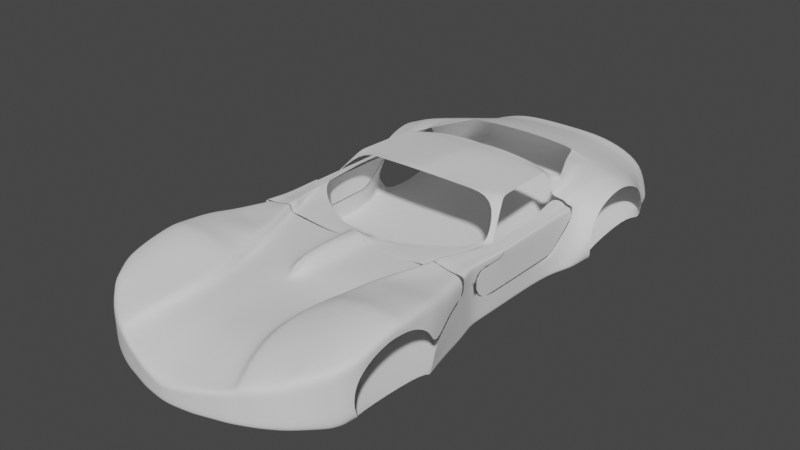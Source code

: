 # Source: car111.blend  (saved by Blender 2.83.18; exported with 4.5.12 LTS)
import bpy
from mathutils import Matrix  # noqa: F401  (used for matrix-valued properties, if any)

bpy.ops.wm.read_factory_settings(use_empty=True)
scene = bpy.context.scene
scene.name = 'Scene'

# ---- collections
col_collection = bpy.data.collections.new('Collection'); scene.collection.children.link(col_collection)
col_references = bpy.data.collections.new('References'); scene.collection.children.link(col_references)

# ---- world
world_world = bpy.data.worlds.new('World'); scene.world = world_world
world_world.use_nodes = True; world_world.node_tree.nodes.clear()
_N = world_world.node_tree.nodes; _L = world_world.node_tree.links
n0 = _N.new('ShaderNodeOutputWorld'); n0.name = 'World Output'; n0.location = (300, 300)
n1 = _N.new('ShaderNodeBackground'); n1.name = 'Background'; n1.location = (10, 300)
n1.inputs[0].default_value = (0.05088, 0.05088, 0.05088, 1.0)
_L.new(n1.outputs[0], n0.inputs[0])
n0.is_active_output = True
world_world.color = (0.05088, 0.05088, 0.05088)
world_world.use_sun_shadow = False
world_world.sun_shadow_jitter_overblur = 0.0

# ---- meshes
me_plane_002 = bpy.data.meshes.new('Plane.002')
me_plane_002.from_pydata([(0.3269, -1.944, -0.3427), (1.176, -0.8995, -0.01676), (1.178, -1.302, -0.06794), (1.15, -0.4958, -0.02314), (1.045, 0.01466, -0.1123), (0.7453, 0.01727, -0.03915), (0.1345, -0.02192, -0.1051), (0.7365, 0.01727, -0.1111), (0.4495, -1.911, -0.3216), (0.5689, -1.868, -0.2859), (0.6864, -1.826, -0.255), (0.8641, -1.721, -0.2241), (1.044, -1.549, -0.15), (1.127, -1.421, -0.1024), (1.126, -1.376, -0.5938), (1.006, -1.266, -0.5849), (1.088, -1.272, -0.5834), (1.171, -1.288, -0.5431), (1.163, -1.326, -0.4642), (1.163, -1.327, -0.3434), (1.168, -1.297, -0.2559), (1.176, -1.247, -0.187), (1.176, -1.123, -0.1155), (1.176, -0.956, -0.08271), (1.176, -0.7578, -0.1006), (1.176, -0.6237, -0.1557), (1.176, -0.5239, -0.2436), (1.045, 0.01466, -0.233), (1.099, -0.1969, -0.2345), (1.176, -0.4754, -0.3755), (0.0, -1.998, -0.4107), (1.065, -1.471, -0.5938), (0.6378, -0.9029, -0.0001663), (1.137, -0.899, 0.01324), (1.048, -0.9003, 0.03562), (0.8617, -0.9016, 0.04158), (0.4606, -0.9071, -0.07615), (0.4486, -0.9071, -0.1474), (0.0, -0.9029, -0.1533), (0.117, -0.4197, -0.102), (0.0, -1.94, -0.3639), (0.0, -1.535, -0.2019), (0.0, -1.248, -0.1845), (0.0, -1.969, -0.5938), (0.1528, -1.955, -0.5938), (0.2744, -1.937, -0.5938), (0.396, -1.901, -0.5938), (0.5176, -1.871, -0.5938), (0.578, -1.849, -0.5938), (0.7608, -1.762, -0.5938), (0.8824, -1.687, -0.5938), (1.004, -1.566, -0.5938), (0.6173, -1.187, -0.05398), (1.116, -1.183, -0.03618), (1.028, -1.185, -0.01375), (0.8412, -1.186, -0.007789), (0.4155, -1.211, -0.08696), (0.394, -1.217, -0.1484), (1.176, -1.168, -0.04683), (0.9728, -1.569, -0.1267), (0.8611, -1.557, -0.1284), (0.6137, -1.558, -0.1245), (0.4802, -1.556, -0.1374), (0.4499, -1.569, -0.192), (0.9502, -0.3533, -0.0495), (0.8715, -0.3542, -0.05267), (0.7605, -0.3566, -0.05616), (0.6092, -0.3548, -0.04346), (0.5911, -0.3672, -0.1178), (1.138, -0.349, -0.0564), (0.1109, -1.987, -0.3907), (0.981, -1.61, -0.176), (0.2462, -1.964, -0.3622), (1.176, -0.6968, -0.02519), (1.035, -1.514, -0.1236), (0.5515, -1.824, -0.2897), (0.673, -1.777, -0.2121), (0.8648, -1.668, -0.1792), (1.044, -0.3511, -0.04845), (1.106, -0.7164, 0.001949), (1.075, -0.5337, -0.01217), (0.9829, -0.5356, -0.007938), (1.016, -0.718, 0.008019), (0.8682, -0.5367, -0.01138), (0.8649, -0.7191, 0.01198), (0.7223, -0.5265, -0.01676), (0.6787, -0.7208, -0.01883), (0.1119, -0.5719, -0.1031), (0.1013, -0.6734, -0.1202), (0.5043, -0.6959, -0.1486), (0.5518, -0.516, -0.1317), (0.5187, -0.6911, -0.06336), (0.5683, -0.507, -0.04179), (0.9851, 0.01518, -0.07594), (0.9251, 0.0157, -0.0754), (0.8652, 0.01622, -0.06357), (0.8053, 0.01674, -0.04829), (0.5995, -1.857, -0.2778), (0.6375, -1.824, -0.5938), (0.5831, -1.812, -0.2351), (0.7753, 0.017, -0.04372), (0.6429, -1.842, -0.2664), (0.7158, -1.786, -0.5938), (0.5492, -0.905, -0.03816), (0.6848, -0.3557, -0.04981), (0.5469, -1.557, -0.131), (0.5164, -1.199, -0.07047), (0.628, -1.794, -0.2236), (0.6453, -0.5167, -0.02927), (0.5987, -0.7059, -0.0411), (1.134, -1.408, -0.2248), (1.139, -1.397, -0.3231), (1.145, -1.387, -0.4213), (1.15, -1.376, -0.5196), (1.083, -1.481, -0.5268), (1.074, -1.497, -0.438), (1.065, -1.513, -0.3493), (1.056, -1.529, -0.2605), (1.09, -0.1612, -0.08526), (0.1255, -0.198, -0.1036), (0.6643, -0.176, -0.1143), (0.6795, -0.1627, -0.04123), (1.014, -0.1619, -0.06265), (0.9373, -0.1627, -0.06288), (0.8682, -0.1629, -0.0583), (0.7836, -0.1638, -0.0521), (0.7316, -0.1632, -0.04666), (0.2795, -0.3893, -0.1087), (0.3504, -0.02518, -0.1076), (0.2599, -0.5387, -0.1153), (0.2362, -0.7195, -0.1323), (0.3161, -0.2012, -0.1081), (0.5002, -0.3737, -0.1152), (0.6267, 0.01082, -0.1101), (0.4667, -0.5226, -0.1269), (0.4262, -0.7028, -0.1438), (0.5628, -0.1834, -0.1125), (1.176, -0.8569, -0.09165), (0.0, -0.8258, -0.1447), (1.176, -0.7981, -0.02097), (1.032, -0.8091, 0.02182), (0.8633, -0.8104, 0.02678), (0.6583, -0.8118, -0.009499), (1.121, -0.8077, 0.007596), (0.4765, -0.8015, -0.148), (0.4896, -0.7991, -0.06976), (0.5739, -0.8055, -0.03963), (0.2222, -0.8256, -0.1413), (0.3924, -0.8095, -0.1458), (0.08872, -0.01358, -0.07021), (0.07847, -0.4255, -0.05905), (0.0753, -0.578, -0.07376), (0.06648, -0.6688, -0.101), (0.08317, -0.1991, -0.06095), (0.0, -0.7768, -0.1368), (0.0, 0.003012, -0.02075), (0.0, -0.4317, 0.003429), (0.0, -0.5848, -0.0332), (0.0, -0.6582, -0.07688), (0.0, -0.1979, 0.001049), (0.0, -0.7161, -0.1093), (0.1595, -1.235, -0.1699), (0.2066, -1.897, -0.3361), (0.175, -1.548, -0.1981), (0.2074, -0.9048, -0.1506), (0.2691, -1.227, -0.1599), (0.3314, -1.871, -0.3193), (0.3548, -0.9063, -0.1486), (0.2838, -1.556, -0.1957), (1.176, -0.4737, -0.3844), (1.176, -0.4814, -0.4522), (1.176, -0.508, -0.5277), (1.176, -0.5303, -0.5766), (1.176, -0.5295, -0.5955), (1.175, 1.683, -0.5882), (1.176, 1.613, -0.4285), (1.176, 1.677, -0.1959), (1.176, 1.818, -0.1056), (1.176, 1.996, -0.05928), (1.176, 2.141, -0.06106), (1.176, 2.318, -0.1145), (1.176, 2.432, -0.191), (1.177, 2.487, -0.2835), (1.177, 2.499, -0.4045), (1.177, 2.477, -0.5031), (1.049, 2.495, -0.513), (0.0, 2.471, 0.07306), (0.2271, 2.467, 0.07198), (0.2325, 2.632, 0.02509), (0.2378, 2.797, -0.0218), (0.5101, 2.771, -0.0432), (0.5091, 2.605, 0.003354), (1.025, 0.1096, -0.5959), (1.0, 0.2159, -0.5959), (1.018, 1.279, -0.5962), (1.12, 1.481, -0.5963), (1.099, -0.1806, -0.2448), (1.048, 0.02701, -0.2456), (0.9219, 0.233, -0.07678), (0.997, 0.2334, -0.07712), (0.8048, 0.234, -0.1049), (0.8103, 0.234, -0.05428), (0.9993, 0.2324, -0.1093), (0.8847, 0.2333, -0.06944), (0.8475, 0.2337, -0.05995), (0.8289, 0.2338, -0.05711), (1.048, 0.02641, -0.1042), (0.7453, 0.02624, -0.03915), (0.7365, 0.02565, -0.1081), (1.041, 0.02861, -0.07594), (0.9251, 0.02468, -0.0754), (0.8652, 0.0252, -0.06357), (0.8053, 0.02572, -0.04829), (0.7753, 0.02598, -0.04372), (0.9747, 0.5471, -0.09238), (0.8533, 0.5471, -0.07994), (0.8765, 0.5471, -0.08091), (0.9433, 0.5471, -0.08546), (0.9138, 0.5471, -0.08298), (0.8895, 0.5471, -0.08256), (1.018, 0.1224, -0.1055), (1.017, 0.1206, -0.07134), (0.9345, 0.1216, -0.0708), (0.8751, 0.1221, -0.05908), (0.8157, 0.1226, -0.04393), (0.786, 0.1229, -0.0394), (0.7563, 0.1232, -0.03487), (0.7475, 0.1228, -0.1076), (0.7603, 0.234, -0.1049), (0.6801, 0.02487, -0.1081), (0.8325, 0.5471, -0.07751), (0.7193, 0.1228, -0.1076), (0.7068, 0.4168, -0.09952), (0.5304, 0.2907, -0.09952), (0.2891, 0.1691, -0.1067), (0.0, 0.1304, -0.09952), (0.6349, 0.02434, -0.1038), (0.7063, 0.2364, -0.09952), (0.6535, 0.1143, -0.09952), (0.5319, 0.2344, -0.09952), (0.4933, 0.1113, -0.09952), (0.3569, -0.01327, -0.1044), (0.0, 0.0131, -0.02528), (0.2092, -0.01396, -0.1059), (0.09116, -0.00297, -0.0672), (0.2809, 0.1352, -0.1067), (0.2308, 0.03779, -0.1063), (0.1451, 0.1447, -0.09952), (0.1091, 0.04624, -0.07939), (0.1271, 0.09546, -0.09952), (0.0, 0.0845, -0.09952), (0.0, 0.0488, -0.05246), (0.1402, -0.01024, -0.1034), (0.2166, 0.1569, -0.1067), (0.1495, 0.01679, -0.1036), (0.1605, 0.07795, -0.09788), (1.01, 0.5471, -0.09361), (0.04743, -0.005695, -0.02592), (0.04451, -0.1986, -0.0107), (0.04205, -0.4284, -0.008573), (0.04038, -0.5812, -0.0337), (0.03575, -0.6638, -0.06875), (0.07253, 0.1376, -0.08822), (0.04558, 0.005062, -0.03495), (0.05456, 0.04752, -0.05463), (0.06355, 0.08998, -0.08822), (1.017, 0.5516, -0.1036), (0.8651, 0.5972, -0.07231), (0.8825, 0.6217, -0.07752), (0.7419, 0.8858, 0.1646), (0.8536, 0.5974, -0.05955), (0.7567, 0.9209, 0.1592), (0.7232, 0.8745, 0.1662), (0.4387, 0.8169, 0.2032), (0.167, 0.8025, 0.216), (0.0, 0.7911, 0.223), (0.7418, 0.9551, 0.1592), (0.7289, 1.546, 0.1481), (0.0, 0.8714, 0.2366), (0.0, 1.195, 0.2326), (0.0, 1.392, 0.2329), (0.7264, 1.587, 0.1344), (0.8116, 1.588, -0.05568), (0.4451, 0.9216, 0.1902), (0.1484, 0.8881, 0.2211), (0.9508, 1.61, -0.09238), (0.9384, 1.605, -0.07617), (0.912, 1.6, -0.06127), (0.9857, 1.61, -0.09361), (1.01, 1.616, -0.108), (1.01, 1.777, -0.03749), (1.01, 1.984, -0.001191), (1.01, 2.184, 0.00308), (1.01, 2.392, -0.05244), (0.8967, 2.947, -0.2166), (0.5081, 2.439, 0.0499), (1.03, 0.09207, -0.5216), (1.039, 0.06004, -0.3857), (1.043, 0.04352, -0.3156), (1.084, -0.1419, -0.5957), (1.095, -0.1631, -0.3694), (1.093, -0.1635, -0.4416), (1.087, -0.1529, -0.5432), (1.002, 0.3524, -0.596), (1.007, 0.6279, -0.596), (1.008, 0.7175, -0.596), (1.006, 0.1852, -0.4351), (1.084, 1.526, -0.4361), (1.017, 1.278, -0.4368), (1.01, 0.6926, -0.4346), (1.01, 0.6029, -0.4346), (1.001, 0.3131, -0.4364), (1.106, 1.8, -0.07703), (1.106, 1.659, -0.1599), (1.137, 1.586, -0.4325), (1.106, 2.349, -0.08847), (1.106, 2.159, -0.03418), (1.106, 1.991, -0.03494), (1.015, 2.733, -0.3431), (1.125, 2.797, -0.4873), (1.053, 2.797, -0.4152), (0.9725, 2.568, -0.1072), (0.9346, 2.745, -0.1619), (1.076, 2.493, -0.1597), (1.045, 2.625, -0.2471), (1.177, 2.509, -0.3547), (0.0, 2.274, 0.1136), (0.7289, 2.239, 0.03828), (0.5131, 1.5, 0.1732), (0.2089, 1.436, 0.2086), (0.5111, 2.947, -0.08975), (0.2432, 2.947, -0.0687), (0.2218, 2.272, 0.1129), (0.9497, 1.777, -0.006349), (0.9298, 1.777, -0.004403), (0.9034, 1.777, -0.004948), (0.9771, 1.777, -0.01439), (0.8324, 1.773, -0.001575), (0.7995, 1.59, -0.0318), (0.8179, 1.775, 0.01315), (0.7289, 2.035, 0.06596), (0.9702, 1.991, 0.008402), (0.93, 1.998, 0.01799), (0.8898, 2.006, 0.02759), (0.8496, 2.013, 0.03718), (0.8094, 2.02, 0.04677), (0.7692, 2.028, 0.05637), (0.9702, 2.192, 0.008108), (0.93, 2.2, 0.01314), (0.8898, 2.208, 0.01816), (0.8496, 2.216, 0.02319), (0.8094, 2.223, 0.02822), (0.7692, 2.231, 0.03325), (0.7289, 1.546, 0.1481), (0.0, 1.624, 0.1803), (0.505, 1.62, 0.1534), (0.203, 1.627, 0.1852), (0.0, 2.947, -0.06642), (0.0, 2.636, 0.02657), (0.0, 2.801, -0.01993), (0.9668, 2.943, -0.4152), (0.9976, 2.959, -0.4873), (0.8413, 3.083, -0.2124), (0.5111, 3.083, -0.08548), (0.2432, 3.083, -0.06443), (0.0, 3.083, -0.06215), (0.9114, 3.075, -0.4109), (0.9102, 3.08, -0.483), (0.7036, 3.083, -0.2579), (0.5003, 3.083, -0.1798), (0.2585, 3.083, -0.1665), (0.0, 3.083, -0.1654), (0.7467, 3.078, -0.3802), (0.746, 3.081, -0.4744), (0.5255, 3.081, -0.4744), (0.2683, 3.081, -0.4744), (0.0, 3.081, -0.4744), (1.089, -0.5295, -0.6172), (1.048, 1.688, -0.6181), (1.025, 0.1096, -0.6176), (1.0, 0.2159, -0.6176), (1.018, 1.279, -0.6178), (1.12, 1.481, -0.6179), (1.084, -0.1419, -0.6174), (1.002, 0.3524, -0.6177), (1.007, 0.6279, -0.6177), (1.008, 0.7175, -0.6177), (0.0, -0.5295, -0.6172), (0.0, 1.688, -0.6181), (0.0, 0.1096, -0.6176), (0.0, 0.2159, -0.6176), (0.0, 1.279, -0.6178), (0.0, 1.481, -0.6179), (0.0, -0.1419, -0.6174), (0.0, 0.3524, -0.6177), (0.0, 0.6279, -0.6177), (0.0, 0.7175, -0.6177), (0.879, 2.524, -0.4956), (0.861, 2.629, -0.4866), (0.8163, 2.686, -0.4866), (0.7857, 2.714, -0.4866), (0.7283, 2.714, -0.4836), (0.5762, 2.714, -0.4836), (0.2888, 2.714, -0.4836), (0.0, 2.714, -0.4836), (0.0, 2.505, -0.4836), (0.6593, 2.519, -0.4926), (0.4395, 2.514, -0.4896), (0.2198, 2.51, -0.4866), (0.7692, 2.521, -0.4941), (0.8543, 1.481, -0.6179), (0.6303, 1.481, -0.6179), (0.4063, 1.481, -0.6179), (0.1823, 1.481, -0.6179), (0.1913, 1.688, -0.6181), (0.4264, 1.688, -0.6181), (0.6615, 1.688, -0.6181), (0.8967, 1.688, -0.6181), (0.7645, 0.3524, -0.6177), (0.5641, 0.3524, -0.6177), (0.3636, 0.3524, -0.6177), (0.1631, 0.3524, -0.6177), (0.1638, 0.6279, -0.6177), (0.3652, 0.6279, -0.6177), (0.5666, 0.6279, -0.6177), (0.768, 0.6279, -0.6177), (0.8271, -0.1419, -0.6174), (0.6102, -0.1419, -0.6174), (0.3933, -0.1419, -0.6174), (0.1764, -0.1419, -0.6174), (0.1668, 0.1096, -0.6176), (0.3718, 0.1096, -0.6176), (0.5769, 0.1096, -0.6176), (0.7819, 0.1096, -0.6176), (0.1627, 0.2159, -0.6176), (0.3628, 0.2159, -0.6176), (0.5628, 0.2159, -0.6176), (0.7628, 0.2159, -0.6176), (0.1641, 0.7175, -0.6177), (0.3658, 0.7175, -0.6177), (0.5674, 0.7175, -0.6177), (0.7691, 0.7175, -0.6177), (0.8967, -0.5295, -0.6172), (0.6615, -0.5295, -0.6172), (0.4264, -0.5295, -0.6172), (0.1913, -0.5295, -0.6172), (0.1656, 1.279, -0.6178), (0.3691, 1.279, -0.6178), (0.5726, 1.279, -0.6178), (0.7761, 1.279, -0.6178), (0.7405, 1.481, -0.6179), (0.7772, 1.688, -0.6181), (0.6627, 0.3524, -0.6177), (0.6657, 0.6279, -0.6177), (0.7169, -0.1419, -0.6174), (0.6778, 0.1096, -0.6176), (0.6612, 0.2159, -0.6176), (0.6667, 0.7175, -0.6177), (0.7772, -0.5295, -0.6172), (0.6728, 1.279, -0.6178), (0.0, -1.227, -0.5938), (0.8387, -1.259, -0.5863), (0.671, -1.253, -0.5878), (0.5032, -1.246, -0.5893), (0.3355, -1.24, -0.5908), (0.1677, -1.233, -0.5923), (0.5658, -1.249, -0.5888), (0.6172, -1.251, -0.5883), (0.648, -1.252, -0.588), (0.0, -1.997, -0.4473), (0.0, -1.996, -0.4839), (0.0, -1.994, -0.5205), (0.0, -1.993, -0.5572), (1.017, -1.577, -0.5102), (1.008, -1.585, -0.4267), (0.9992, -1.593, -0.3431), (0.9901, -1.601, -0.2596), (0.8918, -1.7, -0.5198), (0.8848, -1.706, -0.4459), (0.8779, -1.711, -0.372), (0.871, -1.716, -0.298), (0.754, -1.784, -0.526), (0.7371, -1.795, -0.4583), (0.7202, -1.805, -0.3905), (0.7033, -1.816, -0.3227), (0.5767, -1.866, -0.5322), (0.5748, -1.867, -0.4706), (0.5728, -1.867, -0.409), (0.5709, -1.868, -0.3475), (0.502, -1.893, -0.5393), (0.4889, -1.898, -0.4849), (0.4758, -1.902, -0.4305), (0.4627, -1.906, -0.376), (0.3752, -1.925, -0.5436), (0.3631, -1.929, -0.4934), (0.351, -1.934, -0.4431), (0.339, -1.939, -0.3929), (0.2568, -1.959, -0.5475), (0.2542, -1.96, -0.5011), (0.2515, -1.962, -0.4548), (0.2489, -1.963, -0.4085), (0.1275, -1.979, -0.5532), (0.1233, -1.981, -0.5125), (0.1192, -1.983, -0.4719), (0.115, -1.985, -0.4313), (0.6078, -1.854, -0.341), (0.6162, -1.85, -0.4042), (0.6245, -1.846, -0.4674), (0.6329, -1.843, -0.5306), (0.6591, -1.833, -0.3319), (0.6752, -1.825, -0.3974), (0.6913, -1.816, -0.4628), (0.7074, -1.808, -0.5283), (0.0, 1.668, 0.1736), (0.5787, 1.669, 0.1284), (0.2029, 1.668, 0.1828), (0.5039, 1.669, 0.1506), (0.7269, 1.67, 0.08871), (0.7464, 1.67, 0.06524), (0.7289, 1.859, 0.07346), (0.792, 1.708, 0.0709), (0.7589, 1.792, 0.07151), (0.6406, 2.049, 0.07998), (0.5687, 2.257, 0.06984), (0.5636, 2.271, 0.07399), (0.5071, 2.272, 0.08859), (0.4128, 2.272, 0.09794), (0.7475, 1.588, 0.08663), (0.7581, 1.588, 0.0623), (1.016, 0.586, -0.1036), (0.9427, 0.6128, -0.08546), (0.9996, 0.2417, -0.1472), (1.001, 0.3104, -0.4256), (1.017, 0.5549, -0.1247), (1.01, 0.6015, -0.4259), (1.009, 0.6008, -0.09361), (0.9742, 0.6026, -0.09238), (1.01, 0.6913, -0.426), (0.9132, 0.6165, -0.08298), (1.017, 1.26, -0.4264), (1.014, 0.5264, -0.1441), (1.002, 0.2286, -0.1544), (1.005, 0.2277, -0.4256), (1.017, 1.278, -0.4128), (0.9868, 1.588, -0.09361), (0.952, 1.588, -0.09238), (0.9384, 1.588, -0.07664), (1.011, 1.588, -0.1081), (0.9118, 1.588, -0.0621), (1.024, 1.575, -0.1904), (1.017, 1.589, -0.1544), (0.8895, 0.6205, -0.08147), (0.884, 0.6308, -0.08684), (0.9672, 1.27, -0.1012), (0.9369, 1.27, -0.0945), (0.9085, 1.27, -0.09211), (1.001, 1.27, -0.1024), (1.013, 1.263, -0.1183), (0.8908, 0.6481, -0.09163), (0.8156, 1.563, -0.06576), (0.8908, 1.273, -0.08283), (0.9419, 0.6506, -0.0945), (0.9722, 0.6506, -0.1012), (1.006, 0.6506, -0.1024), (1.011, 0.65, -0.112), (0.9135, 0.6506, -0.09211), (1.013, 0.5964, -0.112), (0.9422, 0.6223, -0.0945), (0.997, 0.2642, -0.1584), (0.9987, 0.3304, -0.4153), (1.013, 0.5664, -0.1324), (1.007, 0.6114, -0.4155), (1.006, 0.6107, -0.1024), (0.9725, 0.6124, -0.1012), (1.007, 0.698, -0.4156), (0.9137, 0.6258, -0.09211), (1.014, 1.247, -0.416), (1.011, 0.5389, -0.1554), (0.9995, 0.2515, -0.161), (1.002, 0.2506, -0.4152), (1.014, 1.264, -0.4104), (0.9847, 1.564, -0.1024), (0.9511, 1.564, -0.1012), (0.9379, 1.564, -0.08599), (1.008, 1.564, -0.1164), (0.9123, 1.563, -0.07196), (1.021, 1.551, -0.1958), (1.014, 1.564, -0.161), (0.8908, 0.6297, -0.09067), (0.884, 0.6308, -0.08684), (0.7626, 0.9196, 0.1416), (0.7482, 0.9526, 0.1416), (0.7358, 1.523, 0.1309), (0.7334, 1.562, 0.1177), (0.8156, 1.563, -0.06576), (0.8039, 1.565, -0.04272), (0.7358, 1.523, 0.1309), (0.7537, 1.563, 0.07157), (0.764, 1.563, 0.04809)], [(590, 589), (591, 590), (592, 591), (594, 595), (595, 598), (593, 596), (597, 593), (598, 597)], [(110, 13, 12, 117), (8, 9, 75, 166, 0), (136, 132, 68, 120), (38, 164, 147, 138), (101, 10, 76, 107), (12, 74, 59, 71), (59, 77, 11, 71), (10, 11, 77, 76), (120, 68, 67, 121), (90, 92, 67, 68), (37, 57, 56, 36), (57, 63, 62, 56), (17, 113, 14, 16), (2, 21, 22, 58), (1, 58, 22, 23), (3, 73, 24, 25), (52, 61, 60, 55), (55, 60, 59, 54), (54, 59, 74, 53), (105, 61, 52, 106), (2, 58, 53, 74, 12, 13), (52, 55, 35, 32), (55, 54, 34, 35), (54, 53, 33, 34), (103, 106, 52, 32), (1, 33, 53, 58), (41, 163, 161, 42), (77, 59, 60), (76, 77, 60, 61), (105, 62, 99, 107), (143, 140, 34, 33), (140, 141, 35, 34), (141, 142, 32, 35), (65, 66, 85, 83), (83, 85, 86, 84), (64, 65, 83, 81), (81, 83, 84, 82), (78, 64, 81, 80), (80, 81, 82, 79), (143, 139, 73, 79), (3, 80, 79, 73), (69, 78, 80, 3), (144, 145, 91, 89), (89, 91, 92, 90), (132, 134, 90, 68), (134, 135, 89, 90), (108, 109, 86, 85), (146, 109, 91, 145), (104, 108, 85, 66), (122, 123, 64, 78), (123, 124, 65, 64), (124, 125, 66, 65), (118, 122, 78, 69), (126, 104, 66, 125), (9, 97, 99, 75), (62, 63, 75, 99), (139, 1, 23, 137), (121, 67, 104, 126), (67, 92, 108, 104), (142, 86, 109, 146), (92, 91, 109, 108), (61, 105, 107, 76), (36, 56, 106, 103), (62, 105, 106, 56), (97, 101, 107, 99), (512, 508, 98, 102), (504, 70, 30, 469), (500, 72, 70, 504), (496, 0, 72, 500), (492, 8, 0, 496), (488, 9, 8, 492), (508, 485, 48, 98), (480, 11, 10, 484), (476, 71, 11, 480), (476, 117, 12, 71), (484, 10, 101, 509), (14, 113, 114, 31), (113, 112, 115, 114), (112, 111, 116, 115), (111, 110, 117, 116), (21, 2, 13, 110, 20), (20, 110, 111, 19), (19, 111, 112, 18), (18, 112, 113, 17), (26, 69, 3, 25), (5, 121, 126, 100), (100, 126, 125, 96), (4, 93, 122, 118), (95, 96, 125, 124), (94, 95, 124, 123), (93, 94, 123, 122), (7, 120, 121, 5), (133, 136, 120, 7), (26, 29, 28, 118, 69), (27, 4, 118, 28), (6, 119, 131, 128), (87, 88, 130, 129), (39, 87, 129, 127), (147, 130, 88, 138), (40, 162, 163, 41), (128, 131, 136, 133), (129, 130, 135, 134), (127, 129, 134, 132), (37, 167, 165, 57), (131, 127, 132, 136), (130, 147, 148, 135), (32, 142, 146, 103), (73, 139, 137, 24), (103, 146, 145, 36), (37, 36, 145, 144), (33, 1, 139, 143), (84, 86, 142, 141), (82, 84, 141, 140), (79, 82, 140, 143), (135, 148, 144, 89), (119, 39, 127, 131), (87, 39, 150, 151), (88, 87, 151, 152), (119, 6, 149, 153), (138, 88, 152, 154), (39, 119, 153, 150), (258, 257, 155, 159), (260, 259, 156, 157), (160, 261, 158), (261, 260, 157, 158), (259, 258, 159, 156), (161, 164, 38, 42), (161, 163, 168, 165), (147, 164, 167, 148), (163, 162, 166, 168), (72, 162, 40, 30, 70), (168, 166, 75, 63), (165, 167, 164, 161), (165, 168, 63, 57), (0, 166, 162, 72), (148, 167, 37, 144), (220, 202, 199, 221), (221, 199, 198, 222), (222, 198, 203, 223), (223, 203, 204, 224), (224, 204, 205, 225), (225, 205, 201, 226), (226, 201, 200, 227), (204, 218, 219, 205), (203, 217, 218, 204), (201, 216, 215, 200), (205, 219, 216, 201), (198, 214, 217, 203), (207, 226, 227, 208), (213, 225, 226, 207), (212, 224, 225, 213), (211, 223, 224, 212), (210, 222, 223, 211), (209, 221, 222, 210), (206, 220, 221, 209), (227, 231, 229, 208), (215, 230, 228, 200), (200, 228, 231, 227), (241, 236, 238, 240), (240, 238, 237, 239), (232, 233, 239, 237), (231, 238, 236, 229), (228, 237, 238, 231), (228, 230, 232, 237), (246, 240, 239, 245), (233, 234, 245, 239), (241, 240, 246, 243), (254, 246, 245, 255), (253, 247, 249, 255), (252, 243, 246, 254), (264, 265, 250, 251), (262, 235, 250, 265), (264, 263, 244, 248), (244, 252, 254, 248), (234, 253, 255, 245), (248, 254, 255, 249), (199, 256, 214, 198), (150, 153, 258, 259), (152, 151, 260, 261), (154, 152, 261, 160), (151, 150, 259, 260), (153, 149, 257, 258), (251, 242, 263, 264), (247, 262, 265, 249), (248, 249, 265, 264), (202, 266, 256, 199), (215, 267, 270, 230), (216, 268, 267, 215), (267, 269, 272, 270), (268, 271, 269, 267), (219, 551, 268, 216), (274, 284, 278, 275), (277, 328, 283, 276), (354, 356, 515, 513), (256, 535, 536, 214), (217, 530, 538, 218), (266, 529, 535, 256), (214, 536, 530, 217), (218, 538, 551, 219), (273, 283, 284, 274), (272, 269, 271, 276, 283, 273), (306, 220, 206, 197, 298, 297), (302, 299, 192, 296), (308, 307, 289, 547, 550, 549, 543), (307, 195, 174, 175, 314), (196, 300, 298, 197), (300, 301, 297, 298), (301, 302, 296, 297), (171, 172, 302, 301), (170, 171, 301, 300), (172, 173, 299, 302), (169, 170, 300, 196), (309, 308, 539, 537), (310, 309, 537, 534), (311, 303, 304, 310), (306, 193, 303, 311), (317, 312, 177, 178), (312, 313, 176, 177), (220, 306, 311, 532, 542, 541, 531, 202), (202, 531, 540, 533, 266), (304, 305, 309, 310), (305, 194, 308, 309), (194, 195, 307, 308), (313, 314, 175, 176), (193, 306, 297, 296, 192), (321, 293, 315, 323), (315, 316, 179, 180), (316, 317, 178, 179), (292, 291, 317, 316), (293, 292, 316, 315), (289, 307, 314, 313), (290, 289, 313, 312), (291, 290, 312, 317), (184, 185, 319, 320, 183), (294, 322, 324, 318), (322, 321, 323, 324), (183, 320, 318, 325), (318, 324, 182, 325), (182, 324, 323, 181), (181, 323, 315, 180), (283, 328, 329, 284), (355, 328, 277, 353), (284, 329, 280, 279, 278), (356, 329, 328, 355), (189, 190, 330, 331), (338, 282, 337, 339), (287, 335, 337, 282), (336, 333, 285, 288), (333, 334, 286, 285), (288, 289, 290, 336), (286, 334, 335, 287), (341, 342, 333, 336), (342, 343, 334, 333), (343, 344, 335, 334), (344, 345, 337, 335), (345, 346, 339, 337), (291, 341, 336, 290), (347, 348, 342, 341), (348, 349, 343, 342), (349, 350, 344, 343), (350, 351, 345, 344), (351, 352, 346, 345), (340, 346, 352, 327), (292, 347, 341, 291), (280, 329, 356, 354), (281, 514, 516, 355, 353), (186, 326, 332, 187), (357, 359, 189, 331), (359, 358, 188, 189), (358, 186, 187, 188), (332, 526, 525, 295, 187), (187, 295, 191, 188), (188, 191, 190, 189), (293, 295, 525, 524, 523, 327, 352, 351, 350, 349, 348, 347, 292), (191, 295, 293, 321), (190, 191, 321, 322), (294, 330, 190, 322), (294, 318, 320, 360), (319, 361, 360, 320), (330, 294, 362, 363), (357, 331, 364, 365), (331, 330, 363, 364), (360, 366, 362, 294), (361, 367, 366, 360), (362, 366, 372, 368), (363, 362, 368, 369), (364, 363, 369, 370), (365, 364, 370, 371), (366, 367, 373, 372), (371, 370, 375, 376), (370, 369, 374, 375), (369, 368, 372, 373, 374), (299, 173, 377, 383), (192, 299, 383, 379), (194, 305, 386, 381), (305, 304, 385, 386), (174, 195, 382, 378), (195, 194, 381, 382), (303, 193, 380, 384), (193, 192, 379, 380), (304, 303, 384, 385), (414, 413, 392, 388), (422, 421, 394, 395), (430, 429, 393, 389), (434, 430, 389, 390), (438, 422, 395, 396), (429, 445, 387, 393), (446, 438, 396, 391), (421, 434, 390, 394), (413, 446, 391, 392), (319, 185, 397, 398), (361, 319, 398, 399), (367, 361, 399, 400), (375, 374, 402, 403), (373, 367, 400, 401), (376, 375, 403, 404), (374, 373, 401, 402), (404, 403, 408, 405), (403, 402, 407, 408), (402, 401, 406, 407), (401, 400, 409, 406), (397, 409, 400, 399, 398), (382, 381, 449, 410), (450, 459, 448, 411), (411, 448, 447, 412), (412, 447, 446, 413), (384, 380, 437, 418), (452, 456, 436, 419), (419, 436, 435, 420), (420, 435, 434, 421), (381, 386, 441, 449), (459, 457, 440, 448), (448, 440, 439, 447), (447, 439, 438, 446), (383, 377, 442, 426), (454, 458, 443, 427), (427, 443, 444, 428), (428, 444, 445, 429), (386, 385, 425, 441), (457, 453, 424, 440), (440, 424, 423, 439), (439, 423, 422, 438), (380, 379, 433, 437), (456, 455, 432, 436), (436, 432, 431, 435), (435, 431, 430, 434), (379, 383, 426, 433), (455, 454, 427, 432), (432, 427, 428, 431), (431, 428, 429, 430), (385, 384, 418, 425), (453, 452, 419, 424), (424, 419, 420, 423), (423, 420, 421, 422), (378, 382, 410, 417), (451, 450, 411, 416), (416, 411, 412, 415), (415, 412, 413, 414), (408, 414, 388, 405), (407, 415, 414, 408), (406, 416, 415, 407), (417, 410, 450, 451), (425, 418, 452, 453), (433, 426, 454, 455), (437, 433, 455, 456), (441, 425, 453, 457), (426, 442, 458, 454), (449, 441, 457, 459), (418, 437, 456, 452), (410, 449, 459, 450), (409, 451, 416, 406), (397, 417, 451, 409), (417, 397, 185, 378), (43, 460, 465, 44), (44, 465, 464, 46, 45), (46, 464, 463, 47), (47, 463, 466, 48), (49, 462, 461, 50), (50, 461, 15, 51), (16, 14, 31, 51, 15), (48, 466, 467, 98), (98, 467, 468, 102), (102, 468, 462, 49), (387, 445, 465, 460), (445, 444, 464, 465), (444, 443, 463, 464), (443, 458, 462, 468, 467, 466, 463), (458, 442, 15, 461, 462), (15, 442, 377, 16), (49, 481, 512, 102), (481, 482, 511, 512), (482, 483, 510, 511), (483, 484, 509, 510), (51, 473, 477, 50), (473, 474, 478, 477), (474, 475, 479, 478), (475, 476, 480, 479), (50, 477, 481, 49), (477, 478, 482, 481), (478, 479, 483, 482), (479, 480, 484, 483), (97, 9, 488, 505), (505, 488, 487, 506), (506, 487, 486, 507), (507, 486, 485, 508), (48, 485, 489, 47), (485, 486, 490, 489), (486, 487, 491, 490), (487, 488, 492, 491), (47, 489, 493, 46), (489, 490, 494, 493), (490, 491, 495, 494), (491, 492, 496, 495), (46, 493, 497, 45), (493, 494, 498, 497), (494, 495, 499, 498), (495, 496, 500, 499), (45, 497, 501, 44), (497, 498, 502, 501), (498, 499, 503, 502), (499, 500, 504, 503), (44, 501, 472, 43), (501, 502, 471, 472), (502, 503, 470, 471), (503, 504, 469, 470), (101, 97, 505, 509), (509, 505, 506, 510), (510, 506, 507, 511), (511, 507, 508, 512), (116, 117, 476, 475), (115, 116, 475, 474), (114, 115, 474, 473), (31, 114, 473, 51), (516, 515, 356, 355), (527, 517, 514, 281), (522, 519, 340), (521, 520, 339), (519, 521, 339, 346, 340), (523, 522, 340, 327), (517, 527, 528, 518), (518, 528, 338, 339, 520), (534, 532, 311, 310), (533, 529, 266), (543, 539, 308), (545, 544, 288, 285), (544, 547, 289, 288), (548, 546, 286, 287), (546, 545, 285, 286), (282, 548, 287), (562, 553, 554, 561), (564, 557, 556, 563), (561, 554, 555, 565), (563, 556, 553, 562), (555, 560, 558, 565), (557, 584, 581, 556), (553, 582, 583, 554), (555, 585, 559, 560), (556, 581, 582, 553), (554, 583, 585, 555), (573, 572, 563, 562), (574, 576, 580, 557, 564), (570, 577, 568, 569, 571), (575, 567, 561, 565), (571, 574, 564, 566, 570), (572, 566, 564, 563), (568, 578, 579, 569), (567, 573, 562, 561), (580, 586, 587, 584, 557), (588, 575, 565, 558), (552, 588, 558)])
me_plane_002.polygons.foreach_set('use_smooth', [True] * 470)
_uv = me_plane_002.uv_layers.new(name='UVMap')
_uv.uv.foreach_set('vector', [0.0, 0.0, 0.0, 0.0, 0.0, 0.0, 0.0, 0.0, 0.0, 0.0, 0.0, 0.0, 0.0, 0.0, 0.0, 0.0, 0.0, 0.0, 0.0, 0.0, 0.0, 0.0, 0.0, 0.0, 0.0, 0.0, 0.0, 0.0, 0.0, 0.0, 0.0, 0.0, 0.0, 0.0, 0.0, 0.0, 0.0, 0.0, 0.0, 0.0, 0.0, 0.0, 0.0, 0.0, 0.0, 0.0, 0.0, 0.0, 0.0, 0.0, 0.0, 0.0, 0.0, 0.0, 0.0, 0.0, 0.0, 0.0, 0.0, 0.0, 0.0, 0.0, 0.0, 0.0, 0.0, 0.0, 0.0, 0.0, 0.0, 0.0, 0.0, 0.0, 0.0, 0.0, 0.0, 0.0, 0.0, 0.0, 0.0, 0.0, 0.0, 0.0, 0.0, 0.0, 0.0, 0.0, 0.0, 0.0, 0.0, 0.0, 0.0, 0.0, 0.0, 0.0, 0.0, 0.0, 0.0, 0.0, 0.0, 0.0, 0.0, 0.0, 0.0, 0.0, 0.0, 0.0, 0.0, 0.0, 0.0, 0.0, 0.0, 0.0, 0.0, 0.0, 0.0, 0.0, 0.0, 0.0, 0.0, 0.0, 0.0, 0.0, 0.0, 0.0, 0.0, 0.0, 0.0, 0.0, 0.0, 0.0, 0.0, 0.0, 0.0, 0.0, 0.0, 0.0, 0.0, 0.0, 0.0, 0.0, 0.0, 0.0, 0.0, 0.0, 0.0, 0.0, 0.0, 0.0, 0.0, 0.0, 0.0, 0.0, 0.0, 0.0, 0.0, 0.0, 0.0, 0.0, 0.0, 0.0, 0.0, 0.0, 0.0, 0.0, 0.0, 0.0, 0.0, 0.0, 0.0, 0.0, 0.0, 0.0, 0.0, 0.0, 0.0, 0.0, 0.0, 0.0, 0.0, 0.0, 0.0, 0.0, 0.0, 0.0, 0.0, 0.0, 0.0, 0.0, 0.0, 0.0, 0.0, 0.0, 0.0, 0.0, 0.0, 0.0, 0.0, 0.0, 0.0, 0.0, 0.0, 0.0, 0.0, 0.0, 0.0, 0.0, 0.0, 0.0, 0.0, 0.0, 0.0, 0.0, 0.0, 0.0, 0.0, 0.0, 0.0, 0.0, 0.0, 0.0, 0.0, 0.0, 0.0, 0.0, 0.0, 0.0, 0.0, 0.0, 0.0, 0.0, 0.0, 0.0, 0.0, 0.0, 0.0, 0.0, 0.0, 0.0, 0.0, 0.0, 0.0, 0.0, 0.0, 0.0, 0.0, 0.0, 0.0, 0.0, 0.0, 0.0, 0.0, 0.0, 0.0, 0.0, 0.0, 0.0, 0.0, 0.0, 0.0, 0.0, 0.0, 0.0, 0.0, 0.0, 0.0, 0.0, 0.0, 0.0, 0.0, 0.0, 0.0, 0.0, 0.0, 0.0, 0.0, 0.0, 0.0, 0.0, 0.0, 0.0, 0.0, 0.0, 0.0, 0.0, 0.0, 0.0, 0.0, 0.0, 0.0, 0.0, 0.0, 0.0, 0.0, 0.0, 0.0, 0.0, 0.0, 0.0, 0.0, 0.0, 0.0, 0.0, 0.0, 0.0, 0.0, 0.0, 0.0, 0.0, 0.0, 0.0, 0.0, 0.0, 0.0, 0.0, 0.0, 0.0, 0.0, 0.0, 0.0, 0.0, 0.0, 0.0, 0.0, 0.0, 0.0, 0.0, 0.0, 0.0, 0.0, 0.0, 0.0, 0.0, 0.0, 0.0, 0.0, 0.0, 0.0, 0.0, 0.0, 0.0, 0.0, 0.0, 0.0, 0.0, 0.0, 0.0, 0.0, 0.0, 0.0, 0.0, 0.0, 0.0, 0.0, 0.0, 0.0, 0.0, 0.0, 0.0, 0.0, 0.0, 0.0, 0.0, 0.0, 0.0, 0.0, 0.0, 0.0, 0.0, 0.0, 0.0, 0.0, 0.0, 0.0, 0.0, 0.0, 0.0, 0.0, 0.0, 0.0, 0.0, 0.0, 0.0, 0.0, 0.0, 0.0, 0.0, 0.0, 0.0, 0.0, 0.0, 0.0, 0.0, 0.0, 0.0, 0.0, 0.0, 0.0, 0.0, 0.0, 0.0, 0.0, 0.0, 0.0, 0.0, 0.0, 0.0, 0.0, 0.0, 0.0, 0.0, 0.0, 0.0, 0.0, 0.0, 0.0, 0.0, 0.0, 0.0, 0.0, 0.0, 0.0, 0.0, 0.0, 0.0, 0.0, 0.0, 0.0, 0.0, 0.0, 0.0, 0.0, 0.0, 0.0, 0.0, 0.0, 0.0, 0.0, 0.0, 0.0, 0.0, 0.0, 0.0, 0.0, 0.0, 0.0, 0.0, 0.0, 0.0, 0.0, 0.0, 0.0, 0.0, 0.0, 0.0, 0.0, 0.0, 0.0, 0.0, 0.0, 0.0, 0.0, 0.0, 0.0, 0.0, 0.0, 0.0, 0.0, 0.0, 0.0, 0.0, 0.0, 0.0, 0.0, 0.0, 0.0, 0.0, 0.0, 0.0, 0.0, 0.0, 0.0, 0.0, 0.0, 0.0, 0.0, 0.0, 0.0, 0.0, 0.0, 0.0, 0.0, 0.0, 0.0, 0.0, 0.0, 0.0, 0.0, 0.0, 0.0, 0.0, 0.0, 0.0, 0.0, 0.0, 0.0, 0.0, 0.0, 0.0, 0.0, 0.0, 0.0, 0.0, 0.0, 0.0, 0.0, 0.0, 0.0, 0.0, 0.0, 0.0, 0.0, 0.0, 0.0, 0.0, 0.0, 0.0, 0.0, 0.0, 0.0, 0.0, 0.0, 0.0, 0.0, 0.0, 0.0, 0.0, 0.0, 0.0, 0.0, 0.0, 0.0, 0.0, 0.0, 0.0, 0.0, 0.0, 0.0, 0.0, 0.0, 0.0, 0.0, 0.0, 0.0, 0.0, 0.0, 0.0, 0.0, 0.0, 0.0, 0.0, 0.0, 0.0, 0.0, 0.0, 0.0, 0.0, 0.0, 0.0, 0.0, 0.0, 0.0, 0.0, 0.0, 0.0, 0.0, 0.0, 0.0, 0.0, 0.0, 0.0, 0.0, 0.0, 0.0, 0.0, 0.0, 0.0, 0.0, 0.0, 0.0, 0.0, 0.0, 0.0, 0.0, 0.0, 0.0, 0.0, 0.0, 0.0, 0.0, 0.0, 0.0, 0.0, 0.0, 0.0, 0.0, 0.0, 0.0, 0.0, 0.0, 0.0, 0.0, 0.0, 0.0, 0.0, 0.0, 0.0, 0.0, 0.0, 0.0, 0.0, 0.0, 0.0, 0.0, 0.0, 0.0, 0.0, 0.0, 0.0, 0.0, 0.0, 0.0, 0.0, 0.0, 0.0, 0.0, 0.0, 0.0, 0.0, 0.0, 0.0, 0.0, 0.0, 0.0, 0.0, 0.0, 0.0, 0.0, 0.0, 0.0, 0.0, 0.0, 0.0, 0.0, 0.0, 0.0, 0.0, 0.0, 0.0, 0.0, 0.0, 0.0, 0.0, 0.0, 0.0, 0.0, 0.0, 0.0, 0.0, 0.0, 0.0, 0.0, 0.0, 0.0, 0.0, 0.0, 0.0, 0.0, 0.0, 0.0, 0.0, 0.0, 0.0, 0.0, 0.0, 0.0, 0.0, 0.0, 0.0, 0.0, 0.0, 0.0, 0.0, 0.0, 0.0, 0.0, 0.0, 0.0, 0.0, 0.0, 0.0, 0.0, 0.0, 0.0, 0.0, 0.0, 0.0, 0.0, 0.0, 0.0, 0.0, 0.0, 0.0, 0.0, 0.0, 0.0, 0.0, 0.0, 0.0, 0.0, 0.0, 0.0, 0.0, 0.0, 0.0, 0.0, 0.0, 0.0, 0.0, 0.0, 0.0, 0.0, 0.0, 0.0, 0.0, 0.0, 0.0, 0.0, 0.0, 0.0, 0.0, 0.0, 0.0, 0.0, 0.0, 0.0, 0.0, 0.0, 0.0, 0.0, 0.0, 0.0, 0.0, 0.0, 0.0, 0.0, 0.0, 0.0, 0.0, 0.0, 0.0, 0.0, 0.0, 0.0, 0.0, 0.0, 0.0, 0.0, 0.0, 0.0, 0.0, 0.0, 0.0, 0.0, 0.0, 0.0, 0.0, 0.0, 0.0, 0.0, 0.0, 0.0, 0.0, 0.0, 0.0, 0.0, 0.0, 0.0, 0.0, 0.0, 0.0, 0.0, 0.0, 0.0, 0.0, 0.0, 0.0, 0.0, 0.0, 0.0, 0.0, 0.0, 0.0, 0.0, 0.0, 0.0, 0.0, 0.0, 0.0, 0.0, 0.0, 0.0, 0.0, 0.0, 0.0, 0.0, 0.0, 0.0, 0.0, 0.0, 0.0, 0.0, 0.0, 0.0, 0.0, 0.0, 0.0, 0.0, 0.0, 0.0, 0.0, 0.0, 0.0, 0.0, 0.0, 0.0, 0.0, 0.0, 0.0, 0.0, 0.0, 0.0, 0.0, 0.0, 0.0, 0.0, 0.0, 0.0, 0.0, 0.0, 0.0, 0.0, 0.0, 0.0, 0.0, 0.0, 0.0, 0.0, 0.0, 0.0, 0.0, 0.0, 0.0, 0.0, 0.0, 0.0, 0.0, 0.0, 0.0, 0.0, 0.0, 0.0, 0.0, 0.0, 0.0, 0.0, 0.0, 0.0, 0.0, 0.0, 0.0, 0.0, 0.0, 0.0, 0.0, 0.0, 0.0, 0.0, 0.0, 0.0, 0.0, 0.0, 0.0, 0.0, 0.0, 0.0, 0.0, 0.0, 0.0, 0.0, 0.0, 0.0, 0.0, 0.0, 0.0, 0.0, 0.0, 0.0, 0.0, 0.0, 0.0, 0.0, 0.0, 0.0, 0.0, 0.0, 0.0, 0.0, 0.0, 0.0, 0.0, 0.0, 0.0, 0.0, 0.0, 0.0, 0.0, 0.0, 0.0, 0.0, 0.0, 0.0, 0.0, 0.0, 0.0, 0.0, 0.0, 0.0, 0.0, 0.0, 0.0, 0.0, 0.0, 0.0, 0.0, 0.0, 0.0, 0.0, 0.0, 0.0, 0.0, 0.0, 0.0, 0.0, 0.0, 0.0, 0.0, 0.0, 0.0, 0.0, 0.0, 0.0, 0.0, 0.0, 0.0, 0.0, 0.0, 0.0, 0.0, 0.0, 0.0, 0.0, 0.0, 0.0, 0.0, 0.0, 0.0, 0.0, 0.0, 0.0, 0.0, 0.0, 0.0, 0.0, 0.0, 0.0, 0.0, 0.0, 0.0, 0.0, 0.0, 0.0, 0.0, 0.0, 0.0, 0.0, 0.0, 0.0, 0.0, 0.0, 0.0, 0.0, 0.0, 0.0, 0.0, 0.0, 0.0, 0.0, 0.0, 0.0, 0.0, 0.0, 0.0, 0.0, 0.0, 0.0, 0.0, 0.0, 0.0, 0.0, 0.0, 0.0, 0.0, 0.0, 0.0, 0.0, 0.0, 0.0, 0.0, 0.0, 0.0, 0.0, 0.0, 0.0, 0.0, 0.0, 0.0, 0.0, 0.0, 0.0, 0.0, 0.0, 0.0, 0.0, 0.0, 0.0, 0.0, 0.0, 0.0, 0.0, 0.0, 0.0, 0.0, 0.0, 0.0, 0.0, 0.0, 0.0, 0.0, 0.0, 0.0, 0.0, 0.0, 0.0, 0.0, 0.0, 0.0, 0.0, 0.0, 0.0, 0.0, 0.0, 0.0, 0.0, 0.0, 0.0, 0.0, 0.0, 0.0, 0.0, 0.0, 0.0, 0.0, 0.0, 0.0, 0.0, 0.0, 0.0, 0.0, 0.0, 0.0, 0.0, 0.0, 0.0, 0.0, 0.0, 0.0, 0.0, 0.0, 0.0, 0.0, 0.0, 0.0, 0.0, 0.0, 0.0, 0.0, 0.0, 0.0, 0.0, 0.0, 0.0, 0.0, 0.0, 0.0, 0.0, 0.0, 0.0, 0.0, 0.0, 0.0, 0.0, 0.0, 0.0, 0.0, 0.0, 0.0, 0.0, 0.0, 0.0, 0.0, 0.0, 0.0, 0.0, 0.0, 0.0, 0.0, 0.0, 0.0, 0.0, 0.0, 0.0, 0.0, 0.0, 0.0, 0.0, 0.0, 0.0, 0.0, 0.0, 0.0, 0.0, 0.0, 0.0, 0.0, 0.0, 0.0, 0.0, 0.0, 0.0, 0.0, 0.0, 0.0, 0.0, 0.0, 0.0, 0.0, 0.0, 0.0, 0.0, 0.0, 0.0, 0.0, 0.0, 0.0, 0.0, 0.0, 0.0, 0.0, 0.0, 0.0, 0.0, 0.0, 0.0, 0.0, 0.0, 0.0, 0.0, 0.0, 0.0, 0.0, 0.0, 0.0, 0.0, 0.0, 0.0, 0.0, 0.0, 0.0, 0.0, 0.0, 0.0, 0.0, 0.0, 0.0, 0.0, 0.0, 0.0, 0.0, 0.0, 0.0, 0.0, 0.0, 0.0, 0.0, 0.0, 0.0, 0.0, 0.0, 0.0, 0.0, 0.0, 0.0, 0.0, 0.0, 0.0, 0.0, 0.0, 0.0, 0.0, 0.0, 0.0, 0.0, 0.0, 0.0, 0.0, 0.0, 0.0, 0.0, 0.0, 0.0, 0.0, 0.0, 0.0, 0.0, 0.0, 0.0, 0.0, 0.0, 0.0, 0.0, 0.0, 0.0, 0.0, 0.0, 0.0, 0.0, 0.0, 0.0, 0.0, 0.0, 0.0, 0.0, 0.0, 0.0, 0.0, 0.0, 0.0, 0.0, 0.0, 0.0, 0.0, 0.0, 0.0, 0.0, 0.0, 0.0, 0.0, 0.0, 0.0, 0.0, 0.0, 0.0, 0.0, 0.0, 0.0, 0.0, 0.0, 0.0, 0.0, 0.0, 0.0, 0.0, 0.0, 0.0, 0.0, 0.0, 0.0, 0.0, 0.0, 0.0, 0.0, 0.0, 0.0, 0.0, 0.0, 0.0, 0.0, 0.0, 0.0, 0.0, 0.0, 0.0, 0.0, 0.0, 0.0, 0.0, 0.0, 0.0, 0.0, 0.0, 0.0, 0.0, 0.0, 0.0, 0.0, 0.0, 0.0, 0.0, 0.0, 0.0, 0.0, 0.0, 0.0, 0.0, 0.0, 0.0, 0.0, 0.0, 0.0, 0.0, 0.0, 0.0, 0.0, 0.0, 0.0, 0.0, 0.0, 0.0, 0.0, 0.0, 0.0, 0.0, 0.0, 0.0, 0.0, 0.0, 0.0, 0.0, 0.0, 0.0, 0.0, 0.0, 0.0, 0.0, 0.0, 0.0, 0.0, 0.0, 0.0, 0.0, 0.0, 0.0, 0.0, 0.0, 0.0, 0.0, 0.0, 0.0, 0.0, 0.0, 0.0, 0.0, 0.0, 0.0, 0.0, 0.0, 0.0, 0.0, 0.0, 0.0, 0.0, 0.0, 0.0, 0.0, 0.0, 0.0, 0.0, 0.0, 0.0, 0.0, 0.0, 0.0, 0.0, 0.0, 0.0, 0.0, 0.0, 0.0, 0.0, 0.0, 0.0, 0.0, 0.0, 0.0, 0.0, 0.0, 0.0, 0.0, 0.0, 0.0, 0.0, 0.0, 0.0, 0.0, 0.0, 0.0, 0.0, 0.0, 0.0, 0.0, 0.0, 0.0, 0.0, 0.0, 0.0, 0.0, 0.0, 0.0, 0.0, 0.0, 0.0, 0.0, 0.0, 0.0, 0.0, 0.0, 0.0, 0.0, 0.0, 0.0, 0.0, 0.0, 0.0, 0.0, 0.0, 0.0, 0.0, 0.0, 0.0, 0.0, 0.0, 0.0, 0.0, 0.0, 0.0, 0.0, 0.0, 0.0, 0.0, 0.0, 0.0, 0.0, 0.0, 0.0, 0.0, 0.0, 0.0, 0.0, 0.0, 0.0, 0.0, 0.0, 0.0, 0.0, 0.0, 0.0, 0.0, 0.0, 0.0, 0.0, 0.0, 0.0, 0.0, 0.0, 0.0, 0.0, 0.0, 0.0, 0.0, 0.0, 0.0, 0.0, 0.0, 0.0, 0.0, 0.0, 0.0, 0.0, 0.0, 0.0, 0.0, 0.0, 0.0, 0.0, 0.0, 0.0, 0.0, 0.0, 0.0, 0.0, 0.0, 0.0, 0.0, 0.0, 0.0, 0.0, 0.0, 0.0, 0.0, 0.0, 0.0, 0.0, 0.0, 0.0, 0.0, 0.0, 0.0, 0.0, 0.0, 0.0, 0.0, 0.0, 0.0, 0.0, 0.0, 0.0, 0.0, 0.0, 0.0, 0.0, 0.0, 0.0, 0.0, 0.0, 0.0, 0.0, 0.0, 0.0, 0.0, 0.0, 0.0, 0.0, 0.0, 0.0, 0.0, 0.0, 0.0, 0.0, 0.0, 0.0, 0.0, 0.0, 0.0, 0.0, 0.0, 0.0, 0.0, 0.0, 0.0, 0.0, 0.0, 0.0, 0.0, 0.0, 0.0, 0.0, 0.0, 0.0, 0.0, 0.0, 0.0, 0.0, 0.0, 0.0, 0.0, 0.0, 0.0, 0.0, 0.0, 0.0, 0.0, 0.0, 0.0, 0.0, 0.0, 0.0, 0.0, 0.0, 0.0, 0.0, 0.0, 0.0, 0.0, 0.0, 0.0, 0.0, 0.0, 0.0, 0.0, 0.0, 0.0, 0.0, 0.0, 0.0, 0.0, 0.0, 0.0, 0.0, 0.0, 0.0, 0.0, 0.0, 0.0, 0.0, 0.0, 0.0, 0.0, 0.0, 0.0, 0.0, 0.0, 0.0, 0.0, 0.0, 0.0, 0.0, 0.0, 0.0, 0.0, 0.0, 0.0, 0.0, 0.0, 0.0, 0.0, 0.0, 0.0, 0.0, 0.0, 0.0, 0.0, 0.0, 0.0, 0.0, 0.0, 0.0, 0.0, 0.0, 0.0, 0.0, 0.0, 0.0, 0.0, 0.0, 0.0, 0.0, 0.0, 0.0, 0.0, 0.0, 0.0, 0.0, 0.0, 0.0, 0.0, 0.0, 0.0, 0.0, 0.0, 0.0, 0.0, 0.0, 0.0, 0.0, 0.0, 0.0, 0.0, 0.0, 0.0, 0.0, 0.0, 0.0, 0.0, 0.0, 0.0, 0.0, 0.0, 0.0, 0.0, 0.0, 0.0, 0.0, 0.0, 0.0, 0.0, 0.0, 0.0, 0.0, 0.0, 0.0, 0.0, 0.0, 0.0, 0.0, 0.0, 0.0, 0.0, 0.0, 0.0, 0.0, 0.0, 0.0, 0.0, 0.0, 0.0, 0.0, 0.0, 0.0, 0.0, 0.0, 0.0, 0.0, 0.0, 0.0, 0.0, 0.0, 0.0, 0.0, 0.0, 0.0, 0.0, 0.0, 0.0, 0.0, 0.0, 0.0, 0.0, 0.0, 0.0, 0.0, 0.0, 0.0, 0.0, 0.0, 0.0, 0.0, 0.0, 0.0, 0.0, 0.0, 0.0, 0.0, 0.0, 0.0, 0.0, 0.0, 0.0, 0.0, 0.0, 0.0, 0.0, 0.0, 0.0, 0.0, 0.0, 0.0, 0.0, 0.0, 0.0, 0.0, 0.0, 0.0, 0.0, 0.0, 0.0, 0.0, 0.0, 0.0, 0.0, 0.0, 0.0, 0.0, 0.0, 0.0, 0.0, 0.0, 0.0, 0.0, 0.0, 0.0, 0.0, 0.0, 0.0, 0.0, 0.0, 0.0, 0.0, 0.0, 0.0, 0.0, 0.0, 0.0, 0.0, 0.0, 0.0, 0.0, 0.0, 0.0, 0.0, 0.0, 0.0, 0.0, 0.0, 0.0, 0.0, 0.0, 0.0, 0.0, 0.0, 0.0, 0.0, 0.0, 0.0, 0.0, 0.0, 0.0, 0.0, 0.0, 0.0, 0.0, 0.0, 0.0, 0.0, 0.0, 0.0, 0.0, 0.0, 0.0, 0.0, 0.0, 0.0, 0.0, 0.0, 0.0, 0.0, 0.0, 0.0, 0.0, 0.0, 0.0, 0.0, 0.0, 0.0, 0.0, 0.0, 0.0, 0.0, 0.0, 0.0, 0.0, 0.0, 0.0, 0.0, 0.0, 0.0, 0.0, 0.0, 0.0, 0.0, 0.0, 0.0, 0.0, 0.0, 0.0, 0.0, 0.0, 0.0, 0.0, 0.0, 0.0, 0.0, 0.0, 0.0, 0.0, 0.0, 0.0, 0.0, 0.0, 0.0, 0.0, 0.0, 0.0, 0.0, 0.0, 0.0, 0.0, 0.0, 0.0, 0.0, 0.0, 0.0, 0.0, 0.0, 0.0, 0.0, 0.0, 0.0, 0.0, 0.0, 0.0, 0.0, 0.0, 0.0, 0.0, 0.0, 0.0, 0.0, 0.0, 0.0, 0.0, 0.0, 0.0, 0.0, 0.0, 0.0, 0.0, 0.0, 0.0, 0.0, 0.0, 0.0, 0.0, 0.0, 0.0, 0.0, 0.0, 0.0, 0.0, 0.0, 0.0, 0.0, 0.0, 0.0, 0.0, 0.0, 0.0, 0.0, 0.0, 0.0, 0.0, 0.0, 0.0, 0.0, 0.0, 0.0, 0.0, 0.0, 0.0, 0.0, 0.0, 0.0, 0.0, 0.0, 0.0, 0.0, 0.0, 0.0, 0.0, 0.0, 0.0, 0.0, 0.0, 0.0, 0.0, 0.0, 0.0, 0.0, 0.0, 0.0, 0.0, 0.0, 0.0, 0.0, 0.0, 0.0, 0.0, 0.0, 0.0, 0.0, 0.0, 0.0, 0.0, 0.0, 0.0, 0.0, 0.0, 0.0, 0.0, 0.0, 0.0, 0.0, 0.0, 0.0, 0.0, 0.0, 0.0, 0.0, 0.0, 0.0, 0.0, 0.0, 0.0, 0.0, 0.0, 0.0, 0.0, 0.0, 0.0, 0.0, 0.0, 0.0, 0.0, 0.0, 0.0, 0.0, 0.0, 0.0, 0.0, 0.0, 0.0, 0.0, 0.0, 0.0, 0.0, 0.0, 0.0, 0.0, 0.0, 0.0, 0.0, 0.0, 0.0, 0.0, 0.0, 0.0, 0.0, 0.0, 0.0, 0.0, 0.0, 0.0, 0.0, 0.0, 0.0, 0.0, 0.0, 0.0, 0.0, 0.0, 0.0, 0.0, 0.0, 0.0, 0.0, 0.0, 0.0, 0.0, 0.0, 0.0, 0.0, 0.0, 0.0, 0.0, 0.0, 0.0, 0.0, 0.0, 0.0, 0.0, 0.0, 0.0, 0.0, 0.0, 0.0, 0.0, 0.0, 0.0, 0.0, 0.0, 0.0, 0.0, 0.0, 0.0, 0.0, 0.0, 0.0, 0.0, 0.0, 0.0, 0.0, 0.0, 0.0, 0.0, 0.0, 0.0, 0.0, 0.0, 0.0, 0.0, 0.0, 0.0, 0.0, 0.0, 0.0, 0.0, 0.0, 0.0, 0.0, 0.0, 0.0, 0.0, 0.0, 0.0, 0.0, 0.0, 0.0, 0.0, 0.0, 0.0, 0.0, 0.0, 0.0, 0.0, 0.0, 0.0, 0.0, 0.0, 0.0, 0.0, 0.0, 0.0, 0.0, 0.0, 0.0, 0.0, 0.0, 0.0, 0.0, 0.0, 0.0, 0.0, 0.0, 0.0, 0.0, 0.0, 0.0, 0.0, 0.0, 0.0, 0.0, 0.0, 0.0, 0.0, 0.0, 0.0, 0.0, 0.0, 0.0, 0.0, 0.0, 0.0, 0.0, 0.0, 0.0, 0.0, 0.0, 0.0, 0.0, 0.0, 0.0, 0.0, 0.0, 0.0, 0.0, 0.0, 0.0, 0.0, 0.0, 0.0, 0.0, 0.0, 0.0, 0.0, 0.0, 0.0, 0.0, 0.0, 0.0, 0.0, 0.0, 0.0, 0.0, 0.0, 0.0, 0.0, 0.0, 0.0, 0.0, 0.0, 0.0, 0.0, 0.0, 0.0, 0.0, 0.0, 0.0, 0.0, 0.0, 0.0, 0.0, 0.0, 0.0, 0.0, 0.0, 0.0, 0.0, 0.0, 0.0, 0.0, 0.0, 0.0, 0.0, 0.0, 0.0, 0.0, 0.0, 0.0, 0.0, 0.0, 0.0, 0.0, 0.0, 0.0, 0.0, 0.0, 0.0, 0.0, 0.0, 0.0, 0.0, 0.0, 0.0, 0.0, 0.0, 0.0, 0.0, 0.0, 0.0, 0.0, 0.0, 0.0, 0.0, 0.0, 0.0, 0.0, 0.0, 0.0, 0.0, 0.0, 0.0, 0.0, 0.0, 0.0, 0.0, 0.0, 0.0, 0.0, 0.0, 0.0, 0.0, 0.0, 0.0, 0.0, 0.0, 0.0, 0.0, 0.0, 0.0, 0.0, 0.0, 0.0, 0.0, 0.0, 0.0, 0.0, 0.0, 0.0, 0.0, 0.0, 0.0, 0.0, 0.0, 0.0, 0.0, 0.0, 0.0, 0.0, 0.0, 0.0, 0.0, 0.0, 0.0, 0.0, 0.0, 0.0, 0.0, 0.0, 0.0, 0.0, 0.0, 0.0, 0.0, 0.0, 0.0, 0.0, 0.0, 0.0, 0.0, 0.0, 0.0, 0.0, 0.0, 0.0, 0.0, 0.0, 0.0, 0.0, 0.0, 0.0, 0.0, 0.0, 0.0, 0.0, 0.0, 0.0, 0.0, 0.0, 0.0, 0.0, 0.0, 0.0, 0.0, 0.0, 0.0, 0.0, 0.0, 0.0, 0.0, 0.0, 0.0, 0.0, 0.0, 0.0, 0.0, 0.0, 0.0, 0.0, 0.0, 0.0, 0.0, 0.0, 0.0, 0.0, 0.0, 0.0, 0.0, 0.0, 0.0, 0.0, 0.0, 0.0, 0.0, 0.0, 0.0, 0.0, 0.0, 0.0, 0.0, 0.0, 0.0, 0.0, 0.0, 0.0, 0.0, 0.0, 0.0, 0.0, 0.0, 0.0, 0.0, 0.0, 0.0, 0.0, 0.0, 0.0, 0.0, 0.0, 0.0, 0.0, 0.0, 0.0, 0.0, 0.0, 0.0, 0.0, 0.0, 0.0, 0.0, 0.0, 0.0, 0.0, 0.0, 0.0, 0.0, 0.0, 0.0, 0.0, 0.0, 0.0, 0.0, 0.0, 0.0, 0.0, 0.0, 0.0, 0.0, 0.0, 0.0, 0.0, 0.0, 0.0, 0.0, 0.0, 0.0, 0.0, 0.0, 0.0, 0.0, 0.0, 0.0, 0.0, 0.0, 0.0, 0.0, 0.0, 0.0, 0.0, 0.0, 0.0, 0.0, 0.0, 0.0, 0.0, 0.0, 0.0, 0.0, 0.0, 0.0, 0.0, 0.0, 0.0, 0.0, 0.0, 0.0, 0.0, 0.0, 0.0, 0.0, 0.0, 0.0, 0.0, 0.0, 0.0, 0.0, 0.0, 0.0, 0.0, 0.0, 0.0, 0.0, 0.0, 0.0, 0.0, 0.0, 0.0, 0.0, 0.0, 0.0, 0.0, 0.0, 0.0, 0.0, 0.0, 0.0, 0.0, 0.0, 0.0, 0.0, 0.0, 0.0, 0.0, 0.0, 0.0, 0.0, 0.0, 0.0, 0.0, 0.0, 0.0, 0.0, 0.0, 0.0, 0.0, 0.0, 0.0, 0.0, 0.0, 0.0, 0.0, 0.0, 0.0, 0.0, 0.0, 0.0, 0.0, 0.0, 0.0, 0.0, 0.0, 0.0, 0.0, 0.0, 0.0, 0.0, 0.0, 0.0, 0.0, 0.0, 0.0, 0.0, 0.0, 0.0, 0.0, 0.0, 0.0, 0.0, 0.0, 0.0, 0.0, 0.0, 0.0, 0.0, 0.0, 0.0, 0.0, 0.0, 0.0, 0.0, 0.0, 0.0, 0.0, 0.0, 0.0, 0.0, 0.0, 0.0, 0.0, 0.0, 0.0, 0.0, 0.0, 0.0, 0.0, 0.0, 0.0, 0.0, 0.0, 0.0, 0.0, 0.0, 0.0, 0.0, 0.0, 0.0, 0.0, 0.0, 0.0, 0.0, 0.0, 0.0, 0.0, 0.0, 0.0, 0.0, 0.0, 0.0, 0.0, 0.0, 0.0, 0.0, 0.0, 0.0, 0.0, 0.0, 0.0, 0.0, 0.0, 0.0, 0.0, 0.0, 0.0, 0.0, 0.0, 0.0, 0.0, 0.0, 0.0, 0.0, 0.0, 0.0, 0.0, 0.0, 0.0, 0.0, 0.0, 0.0, 0.0, 0.0, 0.0, 0.0, 0.0, 0.0, 0.0, 0.0, 0.0, 0.0, 0.0, 0.0, 0.0, 0.0, 0.0, 0.0, 0.0, 0.0, 0.0, 0.0, 0.0, 0.0, 0.0, 0.0, 0.0, 0.0, 0.0, 0.0, 0.0, 0.0, 0.0, 0.0, 0.0, 0.0, 0.0, 0.0, 0.0, 0.0, 0.0, 0.0, 0.0, 0.0, 0.0, 0.0, 0.0, 0.0, 0.0, 0.0, 0.0, 0.0, 0.0, 0.0, 0.0, 0.0, 0.0, 0.0, 0.0, 0.0, 0.0, 0.0, 0.0, 0.0, 0.0, 0.0, 0.0, 0.0, 0.0, 0.0, 0.0, 0.0, 0.0, 0.0, 0.0, 0.0, 0.0, 0.0, 0.0, 0.0, 0.0, 0.0, 0.0, 0.0, 0.0, 0.0, 0.0, 0.0, 0.0, 0.0, 0.0, 0.0, 0.0, 0.0, 0.0, 0.0, 0.0, 0.0, 0.0, 0.0, 0.0, 0.0, 0.0, 0.0, 0.0, 0.0, 0.0, 0.0, 0.0, 0.0, 0.0, 0.0, 0.0, 0.0, 0.0, 0.0, 0.0, 0.0, 0.0, 0.0, 0.0, 0.0, 0.0, 0.0, 0.0, 0.0, 0.0, 0.0, 0.0, 0.0, 0.0, 0.0, 0.0, 0.0, 0.0, 0.0, 0.0, 0.0, 0.0, 0.0, 0.0, 0.0, 0.0, 0.0, 0.0, 0.0, 0.0, 0.0, 0.0, 0.0, 0.0, 0.0, 0.0, 0.0, 0.0, 0.0, 0.0, 0.0, 0.0, 0.0, 0.0, 0.0, 0.0, 0.0, 0.0, 0.0, 0.0, 0.0, 0.0, 0.0, 0.0, 0.0, 0.0, 0.0, 0.0, 0.0, 0.0, 0.0, 0.0, 0.0, 0.0, 0.0, 0.0, 0.0, 0.0, 0.0, 0.0, 0.0, 0.0, 0.0, 0.0, 0.0, 0.0, 0.0, 0.0, 0.0, 0.0, 0.0, 0.0, 0.0, 0.0, 0.0, 0.0, 0.0, 0.0, 0.0, 0.0, 0.0, 0.0, 0.0, 0.0, 0.0, 0.0, 0.0, 0.0, 0.0, 0.0, 0.0, 0.0, 0.0, 0.0, 0.0, 0.0, 0.0, 0.0, 0.0, 0.0, 0.0, 0.0, 0.0, 0.0, 0.0, 0.0, 0.0, 0.0, 0.0, 0.0, 0.0, 0.0, 0.0, 0.0, 0.0, 0.0, 0.0, 0.0, 0.0, 0.0, 0.0, 0.0, 0.0, 0.0, 0.0, 0.0, 0.0, 0.0, 0.0, 0.0, 0.0, 0.0, 0.0, 0.0, 0.0, 0.0, 0.0, 0.0, 0.0, 0.0, 0.0, 0.0, 0.0, 0.0, 0.0, 0.0, 0.0, 0.0, 0.0, 0.0, 0.0, 0.0, 0.0, 0.0, 0.0, 0.0, 0.0, 0.0, 0.0, 0.0, 0.0, 0.0, 0.0, 0.0, 0.0, 0.0, 0.0, 0.0, 0.0, 0.0, 0.0, 0.0, 0.0, 0.0, 0.0, 0.0, 0.0, 0.0, 0.0, 0.0, 0.0, 0.0, 0.0, 0.0, 0.0, 0.0, 0.0, 0.0, 0.0, 0.0, 0.0, 0.0, 0.0, 0.0, 0.0, 0.0, 0.0, 0.0, 0.0, 0.0, 0.0, 0.0, 0.0, 0.0, 0.0, 0.0, 0.0, 0.0, 0.0, 0.0, 0.0, 0.0, 0.0, 0.0, 0.0, 0.0, 0.0, 0.0, 0.0, 0.0, 0.0, 0.0, 0.0, 0.0, 0.0, 0.0, 0.0, 0.0, 0.0, 0.0, 0.0, 0.0, 0.0, 0.0, 0.0, 0.0, 0.0, 0.0, 0.0, 0.0, 0.0, 0.0, 0.0, 0.0, 0.0, 0.0, 0.0, 0.0, 0.0, 0.0, 0.0, 0.0, 0.0, 0.0, 0.0, 0.0, 0.0, 0.0, 0.0, 0.0, 0.0, 0.0, 0.0, 0.0, 0.0, 0.0, 0.0, 0.0, 0.0, 0.0, 0.0, 0.0, 0.0, 0.0, 0.0, 0.0, 0.0, 0.0, 0.0, 0.0, 0.0, 0.0, 0.0, 0.0, 0.0, 0.0, 0.0, 0.0, 0.0, 0.0, 0.0, 0.0, 0.0, 0.0, 0.0, 0.0, 0.0, 0.0, 0.0, 0.0, 0.0, 0.0, 0.0, 0.0, 0.0, 0.0, 0.0, 0.0, 0.0, 0.0, 0.0, 0.0, 0.0, 0.0, 0.0, 0.0, 0.0, 0.0, 0.0, 0.0, 0.0, 0.0, 0.0, 0.0, 0.0, 0.0, 0.0, 0.0, 0.0, 0.0, 0.0, 0.0, 0.0, 0.0, 0.0, 0.0, 0.0, 0.0, 0.0, 0.0, 0.0, 0.0, 0.0, 0.0, 0.0, 0.0, 0.0, 0.0, 0.0, 0.0, 0.0, 0.0, 0.0, 0.0, 0.0, 0.0, 0.0, 0.0, 0.0, 0.0, 0.0, 0.0, 0.0, 0.0, 0.0, 0.0, 0.0, 0.0, 0.0, 0.0, 0.0, 0.0, 0.0, 0.0, 0.0, 0.0, 0.0, 0.0, 0.0, 0.0, 0.0, 0.0, 0.0, 0.0, 0.0, 0.0, 0.0, 0.0, 0.0, 0.0, 0.0, 0.0, 0.0, 0.0, 0.0, 0.0, 0.0, 0.0, 0.0, 0.0, 0.0, 0.0, 0.0, 0.0, 0.0, 0.0, 0.0, 0.0, 0.0, 0.0, 0.0, 0.0, 0.0, 0.0, 0.0, 0.0, 0.0, 0.0, 0.0, 0.0, 0.0, 0.0, 0.0, 0.0, 0.0, 0.0, 0.0, 0.0, 0.0, 0.0, 0.0, 0.0, 0.0, 0.0, 0.0, 0.0, 0.0, 0.0, 0.0, 0.0, 0.0, 0.0, 0.0, 0.0, 0.0, 0.0, 0.0, 0.0, 0.0, 0.0, 0.0, 0.0, 0.0, 0.0, 0.0, 0.0, 0.0, 0.0, 0.0, 0.0, 0.0, 0.0, 0.0, 0.0, 0.0, 0.0, 0.0, 0.0, 0.0, 0.0, 0.0, 0.0, 0.0, 0.0, 0.0, 0.0, 0.0, 0.0, 0.0, 0.0, 0.0, 0.0, 0.0, 0.0, 0.0, 0.0, 0.0, 0.0, 0.0, 0.0, 0.0, 0.0, 0.0, 0.0, 0.0, 0.0, 0.0, 0.0, 0.0, 0.0, 0.0, 0.0, 0.0, 0.0, 0.0, 0.0, 0.0, 0.0, 0.0, 0.0, 0.0, 0.0, 0.0, 0.0, 0.0, 0.0, 0.0, 0.0, 0.0, 0.0, 0.0, 0.0, 0.0, 0.0, 0.0, 0.0, 0.0, 0.0, 0.0, 0.0, 0.0, 0.0, 0.0, 0.0, 0.0, 0.0, 0.0, 0.0, 0.0, 0.0, 0.0, 0.0, 0.0, 0.0, 0.0, 0.0, 0.0, 0.0, 0.0, 0.0, 0.0, 0.0, 0.0, 0.0, 0.0, 0.0, 0.0, 0.0, 0.0, 0.0, 0.0, 0.0, 0.0, 0.0, 0.0, 0.0, 0.0, 0.0, 0.0, 0.0, 0.0, 0.0, 0.0, 0.0, 0.0, 0.0, 0.0, 0.0, 0.0, 0.0, 0.0, 0.0, 0.0, 0.0, 0.0, 0.0, 0.0, 0.0, 0.0, 0.0, 0.0, 0.0, 0.0, 0.0, 0.0, 0.0, 0.0, 0.0, 0.0, 0.0, 0.0, 0.0, 0.0, 0.0, 0.0, 0.0, 0.0, 0.0, 0.0, 0.0, 0.0, 0.0, 0.0, 0.0, 0.0, 0.0, 0.0, 0.0, 0.0, 0.0, 0.0, 0.0, 0.0, 0.0, 0.0, 0.0, 0.0, 0.0, 0.0, 0.0, 0.0, 0.0, 0.0, 0.0, 0.0, 0.0, 0.0, 0.0, 0.0, 0.0, 0.0, 0.0, 0.0, 0.0, 0.0, 0.0, 0.0, 0.0, 0.0, 0.0, 0.0, 0.0, 0.0, 0.0, 0.0, 0.0, 0.0, 0.0, 0.0, 0.0, 0.0, 0.0, 0.0, 0.0, 0.0, 0.0, 0.0, 0.0, 0.0, 0.0, 0.0, 0.0, 0.0, 0.0, 0.0, 0.0, 0.0, 0.0, 0.0, 0.0, 0.0, 0.0, 0.0, 0.0, 0.0, 0.0, 0.0, 0.0, 0.0, 0.0, 0.0, 0.0, 0.0, 0.0, 0.0, 0.0, 0.0, 0.0, 0.0, 0.0, 0.0, 0.0, 0.0, 0.0, 0.0, 0.0, 0.0, 0.0, 0.0, 0.0, 0.0, 0.0, 0.0, 0.0, 0.0, 0.0, 0.0, 0.0, 0.0, 0.0, 0.0, 0.0, 0.0, 0.0, 0.0, 0.0, 0.0, 0.0, 0.0, 0.0, 0.0, 0.0, 0.0, 0.0, 0.0, 0.0, 0.0, 0.0, 0.0, 0.0, 0.0, 0.0, 0.0, 0.0, 0.0, 0.0, 0.0, 0.0, 0.0, 0.0, 0.0, 0.0, 0.0, 0.0, 0.0, 0.0, 0.0, 0.0, 0.0, 0.0, 0.0, 0.0, 0.0, 0.0, 0.0, 0.0, 0.0, 0.0, 0.0, 0.0, 0.0, 0.0, 0.0, 0.0, 0.0, 0.0, 0.0, 0.0, 0.0, 0.0, 0.0, 0.0, 0.0, 0.0, 0.0, 0.0, 0.0, 0.0, 0.0, 0.0, 0.0, 0.0, 0.0, 0.0, 0.0, 0.0, 0.0, 0.0, 0.0, 0.0, 0.0, 0.0, 0.0, 0.0, 0.0, 0.0, 0.0, 0.0, 0.0, 0.0, 0.0, 0.0, 0.0, 0.0, 0.0, 0.0, 0.0, 0.0, 0.0, 0.0, 0.0, 0.0, 0.0, 0.0, 0.0, 0.0, 0.0, 0.0, 0.0, 0.0, 0.0, 0.0, 0.0, 0.0, 0.0, 0.0, 0.0, 0.0, 0.0, 0.0, 0.0, 0.0, 0.0, 0.0, 0.0, 0.0, 0.0, 0.0, 0.0, 0.0, 0.0, 0.0, 0.0, 0.0, 0.0, 0.0, 0.0, 0.0, 0.0, 0.0, 0.0, 0.0, 0.0, 0.0, 0.0, 0.0, 0.0, 0.0, 0.0, 0.0, 0.0, 0.0, 0.0, 0.0, 0.0, 0.0, 0.0, 0.0, 0.0, 0.0, 0.0, 0.0, 0.0, 0.0, 0.0, 0.0, 0.0, 0.0, 0.0, 0.0, 0.0, 0.0, 0.0, 0.0, 0.0, 0.0, 0.0, 0.0, 0.0, 0.0, 0.0, 0.0, 0.0, 0.0, 0.0, 0.0, 0.0, 0.0, 0.0, 0.0, 0.0, 0.0, 0.0, 0.0, 0.0, 0.0, 0.0, 0.0, 0.0, 0.0, 0.0, 0.0, 0.0, 0.0, 0.0, 0.0, 0.0, 0.0, 0.0, 0.0, 0.0, 0.0, 0.0, 0.0, 0.0, 0.0, 0.0, 0.0, 0.0, 0.0, 0.0, 0.0, 0.0, 0.0, 0.0, 0.0, 0.0, 0.0, 0.0, 0.0, 0.0, 0.0, 0.0, 0.0, 0.0, 0.0, 0.0, 0.0, 0.0, 0.0, 0.0, 0.0, 0.0, 0.0, 0.0, 0.0, 0.0, 0.0, 0.0, 0.0, 0.0, 0.0, 0.0, 0.0, 0.0, 0.0, 0.0, 0.0, 0.0, 0.0, 0.0, 0.0, 0.0, 0.0, 0.0, 0.0, 0.0, 0.0, 0.0, 0.0, 0.0, 0.0, 0.0, 0.0, 0.0, 0.0, 0.0, 0.0, 0.0, 0.0, 0.0, 0.0, 0.0, 0.0, 0.0, 0.0, 0.0, 0.0, 0.0, 0.0, 0.0, 0.0, 0.0, 0.0, 0.0, 0.0, 0.0, 0.0, 0.0, 0.0, 0.0, 0.0, 0.0, 0.0, 0.0, 0.0, 0.0, 0.0, 0.0, 0.0, 0.0, 0.0, 0.0, 0.0, 0.0, 0.0, 0.0, 0.0, 0.0, 0.0, 0.0, 0.0, 0.0, 0.0, 0.0, 0.0, 0.0, 0.0, 0.0, 0.0, 0.0, 0.0, 0.0, 0.0, 0.0, 0.0, 0.0])
me_plane_002.use_remesh_fix_poles = True
me_plane_002.use_remesh_preserve_attributes = False
me_plane_002.use_mirror_vertex_groups = False
me_plane_002.update()
me_plane_001 = bpy.data.meshes.new('Plane.001')
me_plane_001.from_pydata([(0.3269, -1.944, -0.3427), (1.176, -1.256, -0.05659), (1.176, -0.8977, -0.01656), (1.178, -1.302, -0.06794), (1.176, -0.4958, -0.03382), (1.045, 0.01466, -0.1123), (0.7304, 0.01727, -0.06449), (-2.98e-08, 0.0, 0.0), (0.718, 0.003029, -0.09042), (0.4495, -1.911, -0.3216), (0.5689, -1.868, -0.2859), (0.6864, -1.826, -0.255), (0.8641, -1.721, -0.2241), (1.044, -1.549, -0.15), (1.127, -1.421, -0.1024), (1.154, -1.369, -0.5938), (1.171, -1.287, -0.5893), (1.174, -1.272, -0.5834), (1.171, -1.288, -0.5431), (1.163, -1.326, -0.4642), (1.16, -1.342, -0.3882), (1.165, -1.316, -0.2824), (1.176, -1.247, -0.187), (1.176, -1.123, -0.1155), (1.176, -0.956, -0.08271), (1.176, -0.7578, -0.1006), (1.176, -0.6237, -0.1557), (1.176, -0.5239, -0.2436), (1.176, -0.4762, -0.339), (1.176, -0.4747, -0.412), (1.176, -0.4926, -0.4925), (1.176, -0.5239, -0.564), (1.176, -0.5328, -0.5972), (1.149, -0.3891, -0.6015), (1.045, 0.01466, -0.233), (1.004, 0.232, -0.1123), (1.099, -0.1969, -0.2345), (1.176, -0.4754, -0.3755), (0.003966, -1.998, -0.4107), (0.2177, -1.976, -0.3706), (0.0004523, -0.06397, 0.00966), (0.6378, -0.9029, -0.0001663), (1.137, -0.899, 0.01324), (1.048, -0.9003, 0.04006), (0.8617, -0.9016, 0.04602), (0.4456, -0.9029, -0.1015), (0.4337, -0.9029, -0.1477), (0.1685, -0.9029, -0.1313), (0.01051, -0.9029, -0.1313), (0.001357, -0.2508, 0.03263), (0.002857, -0.3579, 0.02579), (0.007459, -0.6269, -0.02797), (0.005603, -1.94, -0.3433), (0.007239, -1.535, -0.1923), (0.008601, -1.248, -0.1341), (0.003776, -1.991, -0.5938), (0.1316, -1.977, -0.5938), (0.2595, -1.958, -0.5938), (0.3873, -1.92, -0.5938), (0.5152, -1.889, -0.5938), (0.643, -1.842, -0.5938), (0.7708, -1.774, -0.5938), (0.8987, -1.695, -0.5938), (1.027, -1.568, -0.5938), (0.6173, -1.187, -0.05398), (1.116, -1.183, -0.03618), (1.028, -1.185, -0.01375), (0.8412, -1.186, -0.007789), (0.4518, -1.187, -0.1123), (0.4303, -1.193, -0.1278), (1.176, -1.168, -0.04683), (0.9696, -1.553, -0.15), (0.8664, -1.553, -0.15), (0.6137, -1.558, -0.1501), (0.4802, -1.556, -0.1628), (0.4499, -1.569, -0.1714), (1.116, -0.3512, -0.05602), (1.013, -0.3512, -0.05602), (0.7605, -0.3566, -0.05616), (0.6092, -0.3548, -0.0688), (0.5911, -0.3672, -0.09717), (1.138, -0.349, -0.0564)], [(3, 1), (70, 2), (0, 9), (2, 4), (81, 5), (5, 6), (6, 8), (9, 10), (10, 11), (11, 12), (12, 13), (13, 14), (14, 3), (15, 16), (16, 17), (17, 18), (18, 19), (19, 20), (20, 21), (21, 22), (22, 23), (23, 24), (24, 25), (25, 26), (26, 27), (27, 28), (29, 30), (30, 31), (31, 32), (32, 33), (5, 34), (5, 35), (34, 36), (36, 37), (37, 29), (28, 37), (39, 0), (38, 39), (7, 40), (2, 42), (45, 46), (46, 47), (47, 48), (54, 48), (51, 48), (40, 49), (49, 50), (50, 51), (38, 52), (52, 53), (53, 54), (63, 15), (55, 56), (56, 57), (57, 58), (58, 59), (59, 60), (60, 61), (61, 62), (62, 63), (38, 55), (68, 69), (54, 69), (1, 70), (65, 70), (13, 71), (74, 75), (75, 53), (79, 80), (8, 80), (46, 80), (46, 69), (69, 75), (10, 75), (50, 80), (7, 8), (41, 45), (41, 44), (77, 78), (76, 77), (78, 79), (43, 44), (42, 43), (65, 66), (66, 67), (64, 67), (73, 74), (71, 72), (72, 73), (64, 68), (4, 81), (76, 81)], [])
_uv = me_plane_001.uv_layers.new(name='UVMap')
_uv.uv.foreach_set('vector', [])
me_plane_001.use_remesh_fix_poles = True
me_plane_001.use_remesh_preserve_attributes = False
me_plane_001.use_mirror_vertex_groups = False
me_plane_001.update()

# ---- objects
ob_carhood = bpy.data.objects.new('CarHood', me_plane_002)
ob_plane_001 = bpy.data.objects.new('Plane.001', me_plane_001)
ob_sidereference = bpy.data.objects.new('SideReference', None)
ob_front = bpy.data.objects.new('Front', None)
ob_topreference = bpy.data.objects.new('TopReference', None)

# ---- transforms, parenting, visibility, modifiers, constraints
ob_carhood.location = (-0.3549, -0.0742, 0.05907)
ob_carhood.lineart.crease_threshold = 0.0
_m = ob_carhood.modifiers.new('Mirror', 'MIRROR')
_m.use_clip = True
_m = ob_carhood.modifiers.new('Subdivision', 'SUBSURF')
_m.uv_smooth = 'PRESERVE_CORNERS'
ob_plane_001.location = (-0.3549, -0.0742, 0.05907)
ob_plane_001.hide_select = True
ob_plane_001.lineart.crease_threshold = 0.0
_m = ob_plane_001.modifiers.new('Mirror', 'MIRROR')
_m.use_clip = True
ob_sidereference.location = (2.234e-16, 0.4291, -1.8)
ob_sidereference.rotation_euler = (1.571, -0.0, 1.571)
ob_sidereference.scale = (1.431, 1.0, 1.0)
ob_sidereference.empty_display_type = 'IMAGE'
ob_sidereference.empty_display_size = 5.0
ob_sidereference.use_empty_image_alpha = True
ob_sidereference.color = (1.0, 1.0, 1.0, 0.5)
ob_sidereference.lineart.crease_threshold = 0.0
ob_front.location = (-1.76, -5.839e-08, 2.098)
ob_front.rotation_euler = (1.571, 0.0, 0.0)
ob_front.scale = (1.435, 1.133, 1.22)
ob_front.empty_display_type = 'IMAGE'
ob_front.empty_display_size = 5.0
ob_front.use_empty_image_alpha = True
ob_front.color = (1.0, 1.0, 1.0, 0.5)
ob_front.lineart.crease_threshold = 0.0
ob_topreference.location = (-0.7091, 0.4299, 0.0)
ob_topreference.rotation_euler = (0.0, -0.0, 1.571)
ob_topreference.scale = (1.439, 1.439, 1.439)
ob_topreference.empty_display_type = 'IMAGE'
ob_topreference.empty_display_size = 5.0
ob_topreference.use_empty_image_alpha = True
ob_topreference.color = (1.0, 1.0, 1.0, 0.5)
ob_topreference.lineart.crease_threshold = 0.0

# ---- collection membership
col_collection.objects.link(ob_carhood)
col_collection.objects.link(ob_plane_001)
col_references.objects.link(ob_sidereference)
col_references.objects.link(ob_front)
col_references.objects.link(ob_topreference)

# ---- scene / render settings (as saved in the file)
scene.frame_start = 1; scene.frame_end = 250; scene.frame_set(39)
scene.render.engine = 'BLENDER_EEVEE_NEXT'
scene.cycles.use_denoising = False
scene.cycles.samples = 128
scene.cycles.sampling_pattern = 'TABULATED_SOBOL'
scene.cycles.use_adaptive_sampling = False
scene.cycles.use_light_tree = False
scene.view_settings.view_transform = 'Filmic'
bpy.context.view_layer.update()

# ---- added for rendering (the .blend has no active camera and no usable light): camera, sun
cam_auto = bpy.data.cameras.new('AutoCamera')
cam_auto.lens = 50.0
cam_auto.sensor_width = 36.0
cam_auto.clip_end = 1000.0
ob_auto_camera = bpy.data.objects.new('AutoCamera', cam_auto)
scene.collection.objects.link(ob_auto_camera)
ob_auto_camera.location = (4.88775, -5.82287, 4.06249)
ob_auto_camera.rotation_euler = (1.09748, -7.21219e-08, 0.694738)
scene.camera = ob_auto_camera
light_auto_sun = bpy.data.lights.new('AutoSun', 'SUN')
light_auto_sun.energy = 3.0
light_auto_sun.angle = 0.0523599
ob_auto_sun = bpy.data.objects.new('AutoSun', light_auto_sun)
scene.collection.objects.link(ob_auto_sun)
ob_auto_sun.rotation_euler = (0.872665, 0.174533, 0.523599)
bpy.context.view_layer.update()
